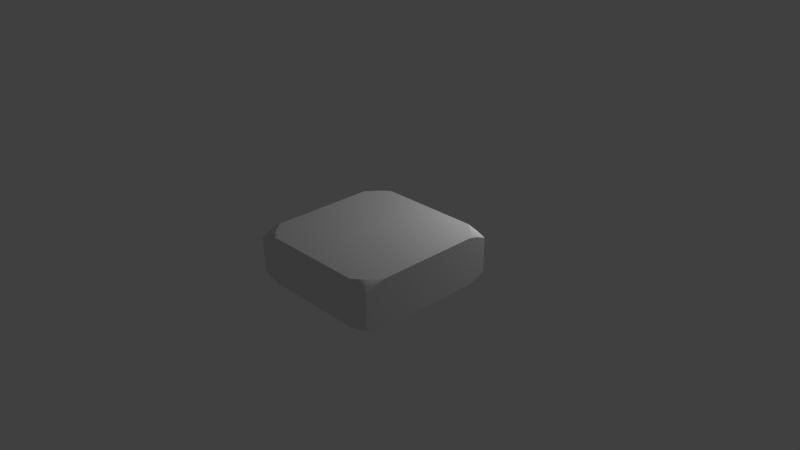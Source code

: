 # Source: Goal.blend  (saved by Blender 2.76.0; exported with 4.5.12 LTS)
import bpy
from mathutils import Matrix  # noqa: F401  (used for matrix-valued properties, if any)

bpy.ops.wm.read_factory_settings(use_empty=True)
scene = bpy.context.scene
scene.name = 'Scene'

# ---- collections
col_collection_1 = bpy.data.collections.new('Collection 1'); scene.collection.children.link(col_collection_1)

# ---- materials (node trees are filled in below, after node groups)
mat_goal_m = bpy.data.materials.new('Goal_M')
mat_goal_m.alpha_threshold = 0.0
mat_goal_m.use_transparent_shadow = False
mat_goal_m.roughness = 0.5
mat_goal_m.line_color = (0.0, 0.0, 0.0, 1.0)

# ---- material node trees

# ---- world
world_world = bpy.data.worlds.new('World'); scene.world = world_world
world_world.color = (0.05088, 0.05088, 0.05088)
world_world.use_sun_shadow = False
world_world.sun_shadow_jitter_overblur = 0.0
world_world.cycles.sampling_method = 'MANUAL'
world_world.cycles.sample_map_resolution = 256

# ---- cameras
cam_camera = bpy.data.cameras.new('Camera')
cam_camera.clip_end = 100.0
cam_camera.lens = 35.0
cam_camera.sensor_width = 32.0
cam_camera.sensor_height = 18.0
cam_camera.ortho_scale = 7.314
cam_camera.dof.focus_distance = 0.0
cam_camera.dof.aperture_fstop = 128.0

# ---- lights
light_lamp = bpy.data.lights.new('Lamp', 'POINT')
light_lamp.transmission_factor = 0.0
light_lamp.cutoff_distance = 30.0
light_lamp.energy = 100.0
light_lamp.shadow_buffer_clip_start = 1.001
light_lamp.shadow_soft_size = 0.1
light_lamp.shadow_maximum_resolution = 0.006
light_lamp.use_absolute_resolution = True
light_lamp.cycles.use_multiple_importance_sampling = False

# ---- meshes
me_goal = bpy.data.meshes.new('Goal')
me_goal.from_pydata([(1.0, 0.7216, -1.005), (1.0, -0.7216, -1.005), (0.8745, -0.8745, -1.005), (0.7216, -1.0, -1.005), (-0.7216, -1.0, -1.005), (-0.8745, -0.8745, -1.005), (-1.0, -0.7216, -1.005), (-1.0, 0.7216, -1.005), (-0.8745, 0.8745, -1.005), (-0.7216, 1.0, -1.005), (0.7216, 1.0, -1.005), (0.8745, 0.8745, -1.005), (1.0, 1.0, -0.914), (1.0, 1.0, -0.4266), (1.0, 0.866, -0.3731), (1.0, 0.7216, -0.3356), (1.0, -0.7216, -0.3356), (1.0, -0.866, -0.3731), (1.0, -1.0, -0.4266), (1.0, -1.0, -0.4266), (1.0, -1.0, -0.914), (1.0, -1.0, -0.914), (1.0, -0.866, -0.9675), (1.0, 0.866, -0.9675), (1.0, 1.0, -0.914), (0.866, -1.0, -0.3731), (0.7216, -1.0, -0.3356), (-0.7216, -1.0, -0.3356), (-0.866, -1.0, -0.3731), (-1.0, -1.0, -0.4266), (-1.0, -1.0, -0.4266), (-1.0, -1.0, -0.914), (-1.0, -1.0, -0.914), (-0.866, -1.0, -0.9675), (0.866, -1.0, -0.9675), (-1.0, -0.866, -0.3731), (-1.0, -0.7216, -0.3356), (-1.0, 0.7216, -0.3356), (-1.0, 0.866, -0.3731), (-1.0, 1.0, -0.4266), (-1.0, 1.0, -0.914), (-1.0, 1.0, -0.914), (-1.0, 0.866, -0.9675), (-1.0, -0.866, -0.9675), (0.866, 1.0, -0.9675), (-0.866, 1.0, -0.9675), (-1.0, 1.0, -0.4266), (-0.866, 1.0, -0.3731), (-0.7216, 1.0, -0.3356), (0.7216, 1.0, -0.3356), (0.866, 1.0, -0.3731), (1.0, 1.0, -0.4266), (-0.8745, 0.8745, -0.3356), (-0.8745, -0.8745, -0.3356), (0.8745, -0.8745, -0.3356), (0.8745, 0.8745, -0.3356), (-0.9396, 0.9396, -0.9675), (-0.9396, 0.9396, -0.3731), (0.9396, 0.9396, -0.9675), (0.9396, 0.9396, -0.3731), (0.9396, -0.9396, -0.9675), (0.9396, -0.9396, -0.3731), (-0.9396, -0.9396, -0.9675), (-0.9396, -0.9396, -0.3731)], [], [(0, 1, 2, 3, 4, 5, 6, 7, 8, 9, 10, 11), (12, 13, 14, 15, 16, 17, 18, 19, 20, 21, 22, 1, 0, 23, 24), (20, 19, 25, 26, 27, 28, 29, 30, 31, 32, 33, 4, 3, 34), (31, 30, 35, 36, 37, 38, 39, 40, 41, 42, 7, 6, 43), (13, 12, 44, 10, 9, 45, 40, 39, 46, 47, 48, 49, 50, 51), (49, 48, 52, 37, 36, 53, 27, 26, 54, 16, 15, 55), (41, 56, 42), (56, 41, 40, 45), (42, 56, 8, 7), (8, 56, 45, 9), (38, 57, 46, 39), (52, 57, 38, 37), (46, 57, 47), (57, 52, 48, 47), (44, 58, 11, 10), (24, 58, 44, 12), (11, 58, 23, 0), (23, 58, 24), (50, 59, 51), (55, 59, 50, 49), (51, 59, 14, 13), (59, 55, 15, 14), (22, 60, 2, 1), (21, 60, 22), (2, 60, 34, 3), (60, 21, 20, 34), (17, 61, 18), (54, 61, 17, 16), (18, 61, 25, 19), (61, 54, 26, 25), (33, 62, 5, 4), (32, 62, 33), (5, 62, 43, 6), (62, 32, 31, 43), (28, 63, 29), (53, 63, 28, 27), (29, 63, 35, 30), (63, 53, 36, 35)])
me_goal.polygons.foreach_set('use_smooth', [0, 0, 0, 0, 0, 0, 1, 1, 1, 1, 1, 1, 1, 1, 1, 1, 1, 1, 1, 1, 1, 1, 1, 1, 1, 1, 1, 1, 1, 1, 1, 1, 1, 1, 1, 1, 1, 1])
_uv = me_goal.uv_layers.new(name='UVMap')
_uv.uv.foreach_set('vector', [0.5, 0.1392, 0.5, 0.8608, 0.4686, 0.9373, 0.4304, 1.0, 0.0696, 1.0, 0.03137, 0.9373, 4.47e-08, 0.8608, 2.98e-08, 0.1392, 0.03137, 0.06274, 0.0696, 0.0, 0.4304, 0.0, 0.4686, 0.06274, 1.0, 0.6966, 1.0, 0.9403, 0.9668, 0.967, 0.9307, 0.9858, 0.5699, 0.9858, 0.5338, 0.967, 0.5003, 0.9403, 0.5003, 0.9403, 0.5003, 0.6966, 0.5003, 0.6966, 0.5338, 0.6699, 0.5699, 0.6511, 0.9307, 0.6511, 0.9668, 0.6699, 1.0, 0.6966, 0.9995, 0.7117, 0.9995, 0.9554, 0.966, 0.9822, 0.9299, 1.001, 0.5691, 1.001, 0.533, 0.9822, 0.4995, 0.9554, 0.4995, 0.9554, 0.4995, 0.7117, 0.4995, 0.7117, 0.533, 0.685, 0.5691, 0.6662, 0.9299, 0.6662, 0.966, 0.685, 0.499, 0.701, 0.499, 0.9447, 0.5325, 0.9714, 0.5686, 0.9902, 0.9294, 0.9902, 0.9655, 0.9714, 0.999, 0.9447, 0.999, 0.701, 0.999, 0.701, 0.9655, 0.6743, 0.9294, 0.6555, 0.5686, 0.6555, 0.5325, 0.6743, 1.001, 0.9201, 1.001, 0.6764, 0.9671, 0.6497, 0.931, 0.6309, 0.5702, 0.6309, 0.5341, 0.6497, 0.5006, 0.6764, 0.5006, 0.9201, 0.5006, 0.9201, 0.5341, 0.9468, 0.5702, 0.9656, 0.931, 0.9656, 0.9671, 0.9468, 1.001, 0.9201, 0.4304, 1.0, 0.0696, 1.0, 0.03137, 0.9373, 0.0, 0.8608, 8.941e-08, 0.1392, 0.03137, 0.06274, 0.0696, 8.941e-08, 0.4304, 5.96e-08, 0.4686, 0.06274, 0.5, 0.1392, 0.5, 0.8608, 0.4686, 0.9373, 0.005125, 0.01202, 0.008744, 0.01806, 0.005125, 0.02542, 0.008744, 0.01806, 0.005125, 0.01202, 0.005125, 0.01202, 0.01315, 0.01202, 0.005125, 0.02542, 0.008744, 0.01806, 0.01264, 0.02457, 0.005125, 0.03986, 0.01264, 0.02457, 0.008744, 0.01806, 0.01315, 0.01202, 0.0218, 0.01202, 0.4873, 0.9876, 0.4911, 0.9804, 0.4952, 0.9876, 0.4952, 0.9879, 0.4871, 0.9732, 0.4911, 0.9804, 0.4873, 0.9876, 0.4791, 0.9879, 0.4952, 0.9876, 0.4911, 0.9804, 0.4942, 0.9721, 0.4911, 0.9804, 0.4871, 0.9732, 0.4935, 0.9559, 0.4942, 0.9721, 0.487, 0.007185, 0.4931, 0.0155, 0.4877, 0.02445, 0.4751, 0.007185, 0.4981, 0.007185, 0.4931, 0.0155, 0.487, 0.007185, 0.4981, 0.007185, 0.4877, 0.02445, 0.4931, 0.0155, 0.4981, 0.02562, 0.4981, 0.04548, 0.4981, 0.02562, 0.4931, 0.0155, 0.4981, 0.007185, 0.01395, 0.9594, 0.00814, 0.9673, 0.003369, 0.9594, 0.01328, 0.9759, 0.00814, 0.9673, 0.01395, 0.9594, 0.02535, 0.9594, 0.003369, 0.9594, 0.00814, 0.9673, 0.003369, 0.977, 0.003369, 0.9594, 0.00814, 0.9673, 0.01328, 0.9759, 0.003369, 0.9961, 0.003369, 0.977, 0.4989, 0.9768, 0.4943, 0.9862, 0.4893, 0.9779, 0.4989, 0.9584, 0.4989, 0.9939, 0.4943, 0.9862, 0.4989, 0.9768, 0.4893, 0.9779, 0.4943, 0.9862, 0.4886, 0.9939, 0.4776, 0.9939, 0.4943, 0.9862, 0.4989, 0.9939, 0.4989, 0.9939, 0.4886, 0.9939, 0.003391, 0.9768, 0.007915, 0.986, 0.003391, 0.9935, 0.01279, 0.9779, 0.007915, 0.986, 0.003391, 0.9768, 0.003391, 0.9587, 0.003391, 0.9935, 0.007915, 0.986, 0.01343, 0.9935, 0.003391, 0.9935, 0.007915, 0.986, 0.01279, 0.9779, 0.02424, 0.9935, 0.01343, 0.9935, 0.01402, 0.993, 0.007961, 0.9847, 0.01332, 0.9757, 0.02591, 0.993, 0.002987, 0.993, 0.007961, 0.9847, 0.01402, 0.993, 0.01332, 0.9757, 0.007961, 0.9847, 0.002987, 0.9745, 0.002987, 0.9547, 0.007961, 0.9847, 0.002987, 0.993, 0.002987, 0.993, 0.002987, 0.9745, 0.4882, 0.9947, 0.4938, 0.987, 0.4984, 0.9947, 0.4889, 0.9788, 0.4938, 0.987, 0.4882, 0.9947, 0.4772, 0.9947, 0.4984, 0.9947, 0.4938, 0.987, 0.4984, 0.9777, 0.4984, 0.9947, 0.4938, 0.987, 0.4889, 0.9788, 0.4984, 0.9593, 0.4984, 0.9777])
me_goal.materials.append(mat_goal_m)
me_goal.use_remesh_preserve_volume = False
me_goal.use_remesh_preserve_attributes = False
me_goal.use_mirror_vertex_groups = False
me_goal.update()

# ---- objects
ob_goal = bpy.data.objects.new('Goal', me_goal)
ob_lamp = bpy.data.objects.new('Lamp', light_lamp)
ob_camera = bpy.data.objects.new('Camera', cam_camera)

# ---- transforms, parenting, visibility, modifiers, constraints
ob_goal.location = (0.0, 0.0, 0.6703)
ob_goal.lock_rotations_4d = False
ob_goal.empty_display_type = 'ARROWS'
ob_goal.lineart.crease_threshold = 0.0
ob_lamp.location = (1.32, 2.541, 2.011)
ob_lamp.rotation_euler = (0.6503, 0.05522, 1.866)
ob_lamp.lock_rotations_4d = False
ob_lamp.empty_display_type = 'ARROWS'
ob_lamp.color = (0.0, 0.0, 0.0, 0.0)
ob_lamp.lineart.crease_threshold = 0.0
ob_camera.location = (7.481, -6.508, 5.344)
ob_camera.rotation_euler = (1.109, 0.01082, 0.8149)
ob_camera.lock_rotations_4d = False
ob_camera.empty_display_type = 'ARROWS'
ob_camera.color = (0.0, 0.0, 0.0, 0.0)
ob_camera.display_type = 'WIRE'
ob_camera.lineart.crease_threshold = 0.0

# ---- collection membership
col_collection_1.objects.link(ob_goal)
col_collection_1.objects.link(ob_lamp)
col_collection_1.objects.link(ob_camera)

# ---- scene / render settings (as saved in the file)
scene.camera = ob_camera
scene.frame_start = 1; scene.frame_end = 250; scene.frame_set(21)
scene.render.engine = 'BLENDER_EEVEE_NEXT'
scene.render.resolution_percentage = 50
scene.render.dither_intensity = 0.0
scene.cycles.use_denoising = False
scene.cycles.samples = 10
scene.cycles.sampling_pattern = 'TABULATED_SOBOL'
scene.cycles.light_sampling_threshold = 0.0
scene.cycles.use_adaptive_sampling = False
scene.cycles.use_light_tree = False
scene.cycles.blur_glossy = 0.0
scene.cycles.pixel_filter_type = 'GAUSSIAN'
scene.cycles.sample_clamp_indirect = 0.0
scene.view_settings.view_transform = 'Standard'
bpy.context.view_layer.update()
